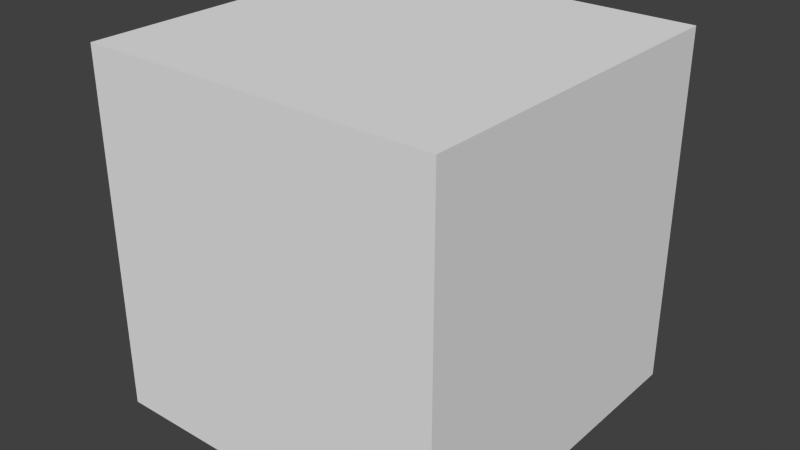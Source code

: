# Source: cannon-weapon.blend  (saved by Blender 2.75.0; exported with 4.5.12 LTS)
import bpy
from mathutils import Matrix  # noqa: F401  (used for matrix-valued properties, if any)

bpy.ops.wm.read_factory_settings(use_empty=True)
scene = bpy.context.scene
scene.name = 'Scene'

# ---- collections
col_collection_1 = bpy.data.collections.new('Collection 1'); scene.collection.children.link(col_collection_1)

# ---- materials (node trees are filled in below, after node groups)
mat_material = bpy.data.materials.new('Material')
mat_material.alpha_threshold = 0.0
mat_material.use_transparent_shadow = False
mat_material.roughness = 0.5
mat_material.line_color = (0.0, 0.0, 0.0, 1.0)

# ---- material node trees

# ---- world
world_world = bpy.data.worlds.new('World'); scene.world = world_world
world_world.color = (0.05088, 0.05088, 0.05088)
world_world.use_sun_shadow = False
world_world.sun_shadow_jitter_overblur = 0.0
world_world.cycles.sampling_method = 'MANUAL'
world_world.cycles.sample_map_resolution = 256

# ---- meshes
me_cube = bpy.data.meshes.new('Cube')
me_cube.from_pydata([(1.0, 1.0, -1.0), (1.0, -1.0, -1.0), (-1.0, -1.0, -1.0), (-1.0, 1.0, -1.0), (1.0, 1.0, 1.0), (1.0, -1.0, 1.0), (-1.0, -1.0, 1.0), (-1.0, 1.0, 1.0)], [], [(0, 1, 2, 3), (4, 7, 6, 5), (0, 4, 5, 1), (1, 5, 6, 2), (2, 6, 7, 3), (4, 0, 3, 7)])
me_cube.materials.append(mat_material)
me_cube.use_remesh_preserve_volume = False
me_cube.use_remesh_preserve_attributes = False
me_cube.use_mirror_vertex_groups = False
me_cube.update()

# ---- objects
ob_cube = bpy.data.objects.new('Cube', me_cube)

# ---- transforms, parenting, visibility, modifiers, constraints
ob_cube.location = (0.0, 0.0, 1.0)
ob_cube.scale = (0.25, 0.25, 0.25)
ob_cube.lock_rotations_4d = False
ob_cube.empty_display_type = 'ARROWS'
ob_cube.lineart.crease_threshold = 0.0

# ---- collection membership
col_collection_1.objects.link(ob_cube)

# ---- scene / render settings (as saved in the file)
scene.frame_start = 1; scene.frame_end = 250; scene.frame_set(1)
scene.render.engine = 'BLENDER_EEVEE_NEXT'
scene.render.resolution_percentage = 50
scene.render.dither_intensity = 0.0
scene.cycles.use_denoising = False
scene.cycles.samples = 10
scene.cycles.sampling_pattern = 'TABULATED_SOBOL'
scene.cycles.light_sampling_threshold = 0.0
scene.cycles.use_adaptive_sampling = False
scene.cycles.use_light_tree = False
scene.cycles.blur_glossy = 0.0
scene.cycles.pixel_filter_type = 'GAUSSIAN'
scene.cycles.sample_clamp_indirect = 0.0
scene.view_settings.view_transform = 'Standard'
bpy.context.view_layer.update()

# ---- added for rendering (the .blend has no active camera and no usable light): camera, sun
cam_auto = bpy.data.cameras.new('AutoCamera')
cam_auto.lens = 50.0
cam_auto.sensor_width = 36.0
cam_auto.clip_end = 1000.0
ob_auto_camera = bpy.data.objects.new('AutoCamera', cam_auto)
scene.collection.objects.link(ob_auto_camera)
ob_auto_camera.location = (0.801268, -0.961522, 1.64101)
ob_auto_camera.rotation_euler = (1.09748, -7.21219e-08, 0.694738)
scene.camera = ob_auto_camera
light_auto_sun = bpy.data.lights.new('AutoSun', 'SUN')
light_auto_sun.energy = 3.0
light_auto_sun.angle = 0.0523599
ob_auto_sun = bpy.data.objects.new('AutoSun', light_auto_sun)
scene.collection.objects.link(ob_auto_sun)
ob_auto_sun.rotation_euler = (0.872665, 0.174533, 0.523599)
bpy.context.view_layer.update()
